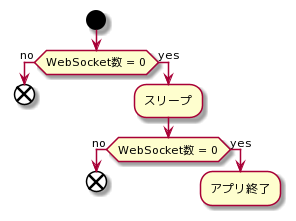

The diagram above was rendered by PlantUML. Its source (embedded in the PNG):
@startuml
start
if (WebSocket数 = 0) then (no)
  end
else (yes)
  :スリープ;
  if (WebSocket数 = 0) then (no)
    end
  else (yes)
    :アプリ終了;
    kill
@enduml